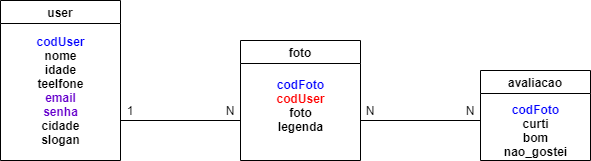

The diagram above was exported from draw.io. Its source (the exported page's mxGraphModel, read from the mxfile embedded in the PNG):
<mxGraphModel dx="1038" dy="489" grid="1" gridSize="10" guides="1" tooltips="1" connect="1" arrows="1" fold="1" page="1" pageScale="1" pageWidth="827" pageHeight="1169" math="0" shadow="0">
  <root>
    <mxCell id="0" />
    <mxCell id="1" parent="0" />
    <mxCell id="AZaK_x_jixifK1LHfeMe-1" value="user" style="swimlane;" parent="1" vertex="1">
      <mxGeometry x="90" y="360" width="120" height="160" as="geometry" />
    </mxCell>
    <mxCell id="AZaK_x_jixifK1LHfeMe-3" value="&lt;b&gt;&lt;font color=&quot;#0000ff&quot;&gt;codUser&lt;/font&gt;&lt;br&gt;nome&lt;br&gt;idade&lt;br&gt;teelfone&lt;br&gt;&lt;font color=&quot;#6600cc&quot;&gt;email&lt;br&gt;senha&lt;/font&gt;&lt;br&gt;cidade&lt;br&gt;slogan&lt;/b&gt;" style="text;html=1;align=center;verticalAlign=middle;resizable=0;points=[];autosize=1;strokeColor=none;" parent="AZaK_x_jixifK1LHfeMe-1" vertex="1">
      <mxGeometry x="30" y="30" width="60" height="120" as="geometry" />
    </mxCell>
    <mxCell id="AZaK_x_jixifK1LHfeMe-2" value="foto" style="swimlane;" parent="1" vertex="1">
      <mxGeometry x="330" y="400" width="120" height="120" as="geometry" />
    </mxCell>
    <mxCell id="AZaK_x_jixifK1LHfeMe-4" value="&lt;b&gt;&lt;font color=&quot;#0000ff&quot;&gt;codFoto&lt;/font&gt;&lt;br&gt;&lt;/b&gt;&lt;b&gt;&lt;font color=&quot;#ff0000&quot;&gt;codUser&lt;/font&gt;&lt;/b&gt;&lt;b&gt;&lt;br&gt;foto&lt;br&gt;legenda&lt;/b&gt;" style="text;html=1;align=center;verticalAlign=middle;resizable=0;points=[];autosize=1;strokeColor=none;" parent="AZaK_x_jixifK1LHfeMe-2" vertex="1">
      <mxGeometry x="30" y="35" width="60" height="60" as="geometry" />
    </mxCell>
    <mxCell id="AZaK_x_jixifK1LHfeMe-5" value="avaliacao" style="swimlane;" parent="1" vertex="1">
      <mxGeometry x="570" y="430" width="110" height="90" as="geometry" />
    </mxCell>
    <mxCell id="AZaK_x_jixifK1LHfeMe-6" value="&lt;b&gt;&lt;font color=&quot;#0000ff&quot;&gt;codFoto&lt;/font&gt;&lt;br&gt;curti&lt;br&gt;bom&lt;br&gt;nao_gostei&lt;/b&gt;" style="text;html=1;align=center;verticalAlign=middle;resizable=0;points=[];autosize=1;strokeColor=none;" parent="AZaK_x_jixifK1LHfeMe-5" vertex="1">
      <mxGeometry x="15" y="30" width="80" height="60" as="geometry" />
    </mxCell>
    <mxCell id="AZaK_x_jixifK1LHfeMe-7" value="" style="endArrow=none;html=1;exitX=1;exitY=0.75;exitDx=0;exitDy=0;" parent="1" source="AZaK_x_jixifK1LHfeMe-1" edge="1">
      <mxGeometry width="50" height="50" relative="1" as="geometry">
        <mxPoint x="360" y="320" as="sourcePoint" />
        <mxPoint x="330" y="480" as="targetPoint" />
      </mxGeometry>
    </mxCell>
    <mxCell id="AZaK_x_jixifK1LHfeMe-8" value="" style="endArrow=none;html=1;" parent="1" edge="1">
      <mxGeometry width="50" height="50" relative="1" as="geometry">
        <mxPoint x="450" y="480" as="sourcePoint" />
        <mxPoint x="570" y="480" as="targetPoint" />
      </mxGeometry>
    </mxCell>
    <mxCell id="AZaK_x_jixifK1LHfeMe-10" value="1" style="text;html=1;strokeColor=none;fillColor=none;align=center;verticalAlign=middle;whiteSpace=wrap;rounded=0;" parent="1" vertex="1">
      <mxGeometry x="200" y="460" width="40" height="20" as="geometry" />
    </mxCell>
    <mxCell id="AZaK_x_jixifK1LHfeMe-11" value="N" style="text;html=1;strokeColor=none;fillColor=none;align=center;verticalAlign=middle;whiteSpace=wrap;rounded=0;" parent="1" vertex="1">
      <mxGeometry x="300" y="460" width="40" height="20" as="geometry" />
    </mxCell>
    <mxCell id="AZaK_x_jixifK1LHfeMe-12" value="N" style="text;html=1;strokeColor=none;fillColor=none;align=center;verticalAlign=middle;whiteSpace=wrap;rounded=0;" parent="1" vertex="1">
      <mxGeometry x="440" y="460" width="40" height="20" as="geometry" />
    </mxCell>
    <mxCell id="AZaK_x_jixifK1LHfeMe-13" value="N" style="text;html=1;strokeColor=none;fillColor=none;align=center;verticalAlign=middle;whiteSpace=wrap;rounded=0;" parent="1" vertex="1">
      <mxGeometry x="540" y="460" width="40" height="20" as="geometry" />
    </mxCell>
  </root>
</mxGraphModel>